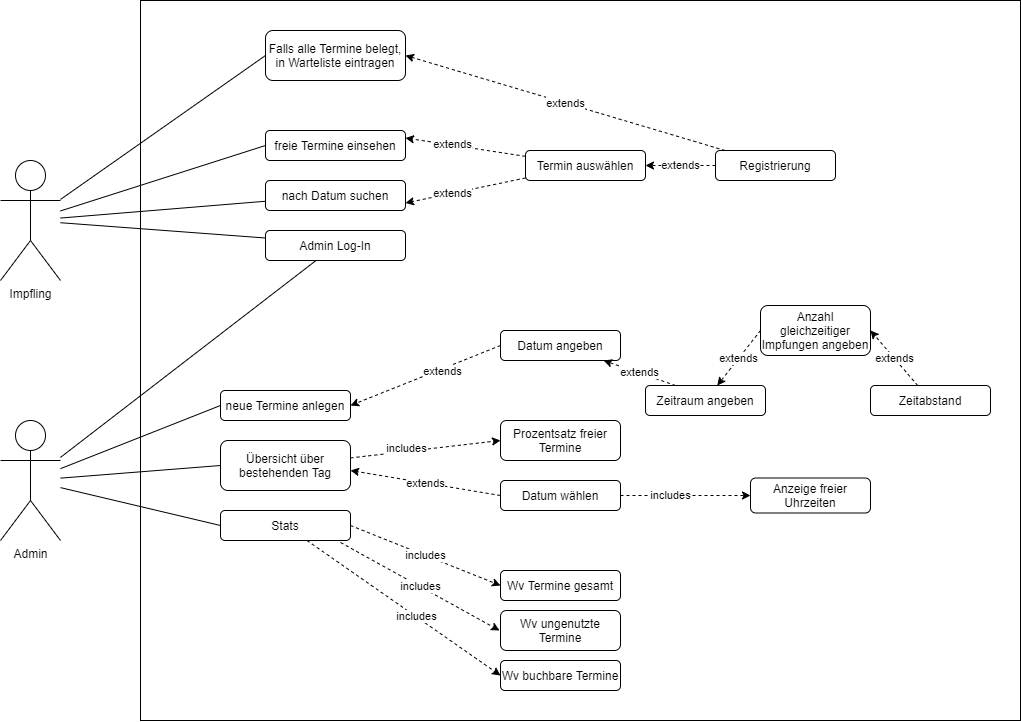

The diagram above was exported from draw.io. Its source (the exported page's mxGraphModel, read from the mxfile embedded in the PNG):
<mxGraphModel dx="1718" dy="962" grid="1" gridSize="10" guides="1" tooltips="1" connect="1" arrows="1" fold="1" page="1" pageScale="1" pageWidth="850" pageHeight="1100" math="0" shadow="0">
  <root>
    <mxCell id="0" />
    <mxCell id="1" parent="0" />
    <mxCell id="EC5ipndMjErq8LvybOqX-3" value="" style="rounded=0;whiteSpace=wrap;html=1;" vertex="1" parent="1">
      <mxGeometry x="500" y="180" width="880" height="720" as="geometry" />
    </mxCell>
    <mxCell id="TXKvbKw5IdM0eBhvehdw-46" style="edgeStyle=none;rounded=1;orthogonalLoop=1;jettySize=auto;html=1;entryX=0;entryY=0.5;entryDx=0;entryDy=0;endArrow=none;endFill=0;" parent="1" source="TXKvbKw5IdM0eBhvehdw-4" target="TXKvbKw5IdM0eBhvehdw-12" edge="1">
      <mxGeometry relative="1" as="geometry" />
    </mxCell>
    <mxCell id="TXKvbKw5IdM0eBhvehdw-47" style="edgeStyle=none;rounded=1;orthogonalLoop=1;jettySize=auto;html=1;endArrow=none;endFill=0;" parent="1" source="TXKvbKw5IdM0eBhvehdw-4" target="TXKvbKw5IdM0eBhvehdw-13" edge="1">
      <mxGeometry relative="1" as="geometry" />
    </mxCell>
    <mxCell id="TXKvbKw5IdM0eBhvehdw-48" style="edgeStyle=none;rounded=1;orthogonalLoop=1;jettySize=auto;html=1;entryX=0;entryY=0.25;entryDx=0;entryDy=0;endArrow=none;endFill=0;" parent="1" source="TXKvbKw5IdM0eBhvehdw-4" target="TXKvbKw5IdM0eBhvehdw-14" edge="1">
      <mxGeometry relative="1" as="geometry" />
    </mxCell>
    <mxCell id="TXKvbKw5IdM0eBhvehdw-54" style="edgeStyle=none;rounded=1;orthogonalLoop=1;jettySize=auto;html=1;entryX=0;entryY=0.5;entryDx=0;entryDy=0;endArrow=none;endFill=0;" parent="1" source="TXKvbKw5IdM0eBhvehdw-4" target="TXKvbKw5IdM0eBhvehdw-53" edge="1">
      <mxGeometry relative="1" as="geometry" />
    </mxCell>
    <mxCell id="TXKvbKw5IdM0eBhvehdw-4" value="Impfling" style="shape=umlActor;verticalLabelPosition=bottom;verticalAlign=top;html=1;outlineConnect=0;" parent="1" vertex="1">
      <mxGeometry x="360" y="340" width="60" height="120" as="geometry" />
    </mxCell>
    <mxCell id="TXKvbKw5IdM0eBhvehdw-49" style="edgeStyle=none;rounded=1;orthogonalLoop=1;jettySize=auto;html=1;entryX=0;entryY=0.5;entryDx=0;entryDy=0;endArrow=none;endFill=0;" parent="1" source="TXKvbKw5IdM0eBhvehdw-8" target="TXKvbKw5IdM0eBhvehdw-16" edge="1">
      <mxGeometry relative="1" as="geometry" />
    </mxCell>
    <mxCell id="TXKvbKw5IdM0eBhvehdw-50" style="edgeStyle=none;rounded=1;orthogonalLoop=1;jettySize=auto;html=1;entryX=0;entryY=0.5;entryDx=0;entryDy=0;endArrow=none;endFill=0;" parent="1" source="TXKvbKw5IdM0eBhvehdw-8" target="TXKvbKw5IdM0eBhvehdw-17" edge="1">
      <mxGeometry relative="1" as="geometry" />
    </mxCell>
    <mxCell id="TXKvbKw5IdM0eBhvehdw-51" style="edgeStyle=none;rounded=1;orthogonalLoop=1;jettySize=auto;html=1;entryX=0;entryY=0.5;entryDx=0;entryDy=0;endArrow=none;endFill=0;" parent="1" source="TXKvbKw5IdM0eBhvehdw-8" target="TXKvbKw5IdM0eBhvehdw-18" edge="1">
      <mxGeometry relative="1" as="geometry" />
    </mxCell>
    <mxCell id="TXKvbKw5IdM0eBhvehdw-8" value="Admin" style="shape=umlActor;verticalLabelPosition=bottom;verticalAlign=top;html=1;outlineConnect=0;" parent="1" vertex="1">
      <mxGeometry x="360" y="600" width="60" height="120" as="geometry" />
    </mxCell>
    <mxCell id="TXKvbKw5IdM0eBhvehdw-12" value="freie Termine einsehen" style="rounded=1;whiteSpace=wrap;html=1;" parent="1" vertex="1">
      <mxGeometry x="625" y="310" width="140" height="30" as="geometry" />
    </mxCell>
    <mxCell id="TXKvbKw5IdM0eBhvehdw-13" value="nach Datum suchen" style="rounded=1;whiteSpace=wrap;html=1;" parent="1" vertex="1">
      <mxGeometry x="625" y="360" width="140" height="30" as="geometry" />
    </mxCell>
    <mxCell id="TXKvbKw5IdM0eBhvehdw-19" style="edgeStyle=none;rounded=1;orthogonalLoop=1;jettySize=auto;html=1;endArrow=none;endFill=0;" parent="1" source="TXKvbKw5IdM0eBhvehdw-14" target="TXKvbKw5IdM0eBhvehdw-8" edge="1">
      <mxGeometry relative="1" as="geometry" />
    </mxCell>
    <mxCell id="TXKvbKw5IdM0eBhvehdw-14" value="Admin Log-In" style="rounded=1;whiteSpace=wrap;html=1;" parent="1" vertex="1">
      <mxGeometry x="625" y="410" width="140" height="30" as="geometry" />
    </mxCell>
    <mxCell id="TXKvbKw5IdM0eBhvehdw-41" style="edgeStyle=none;rounded=1;orthogonalLoop=1;jettySize=auto;html=1;entryX=1;entryY=0.25;entryDx=0;entryDy=0;dashed=1;" parent="1" source="TXKvbKw5IdM0eBhvehdw-15" target="TXKvbKw5IdM0eBhvehdw-12" edge="1">
      <mxGeometry relative="1" as="geometry" />
    </mxCell>
    <mxCell id="TXKvbKw5IdM0eBhvehdw-68" value="extends" style="edgeLabel;html=1;align=center;verticalAlign=middle;resizable=0;points=[];" parent="TXKvbKw5IdM0eBhvehdw-41" vertex="1" connectable="0">
      <mxGeometry x="0.2184" y="-1" relative="1" as="geometry">
        <mxPoint as="offset" />
      </mxGeometry>
    </mxCell>
    <mxCell id="TXKvbKw5IdM0eBhvehdw-42" style="edgeStyle=none;rounded=1;orthogonalLoop=1;jettySize=auto;html=1;entryX=1;entryY=0.75;entryDx=0;entryDy=0;dashed=1;" parent="1" source="TXKvbKw5IdM0eBhvehdw-15" target="TXKvbKw5IdM0eBhvehdw-13" edge="1">
      <mxGeometry relative="1" as="geometry" />
    </mxCell>
    <mxCell id="TXKvbKw5IdM0eBhvehdw-69" value="extends" style="edgeLabel;html=1;align=center;verticalAlign=middle;resizable=0;points=[];" parent="TXKvbKw5IdM0eBhvehdw-42" vertex="1" connectable="0">
      <mxGeometry x="0.2176" relative="1" as="geometry">
        <mxPoint as="offset" />
      </mxGeometry>
    </mxCell>
    <mxCell id="TXKvbKw5IdM0eBhvehdw-15" value="Termin auswählen" style="rounded=1;whiteSpace=wrap;html=1;" parent="1" vertex="1">
      <mxGeometry x="885" y="330" width="120" height="30" as="geometry" />
    </mxCell>
    <mxCell id="TXKvbKw5IdM0eBhvehdw-16" value="neue Termine anlegen" style="rounded=1;whiteSpace=wrap;html=1;" parent="1" vertex="1">
      <mxGeometry x="580" y="570" width="130" height="30" as="geometry" />
    </mxCell>
    <mxCell id="TXKvbKw5IdM0eBhvehdw-64" style="edgeStyle=none;rounded=1;orthogonalLoop=1;jettySize=auto;html=1;entryX=0;entryY=0.5;entryDx=0;entryDy=0;dashed=1;endArrow=classic;endFill=1;" parent="1" source="TXKvbKw5IdM0eBhvehdw-17" target="TXKvbKw5IdM0eBhvehdw-20" edge="1">
      <mxGeometry relative="1" as="geometry" />
    </mxCell>
    <mxCell id="TXKvbKw5IdM0eBhvehdw-65" value="includes" style="edgeLabel;html=1;align=center;verticalAlign=middle;resizable=0;points=[];" parent="TXKvbKw5IdM0eBhvehdw-64" vertex="1" connectable="0">
      <mxGeometry x="-0.262" y="3" relative="1" as="geometry">
        <mxPoint as="offset" />
      </mxGeometry>
    </mxCell>
    <mxCell id="TXKvbKw5IdM0eBhvehdw-17" value="Übersicht über bestehenden Tag" style="rounded=1;whiteSpace=wrap;html=1;" parent="1" vertex="1">
      <mxGeometry x="580" y="620" width="130" height="50" as="geometry" />
    </mxCell>
    <mxCell id="TXKvbKw5IdM0eBhvehdw-56" value="includes" style="edgeStyle=none;rounded=1;orthogonalLoop=1;jettySize=auto;html=1;entryX=0;entryY=0.5;entryDx=0;entryDy=0;dashed=1;endArrow=classic;endFill=1;exitX=1;exitY=0.5;exitDx=0;exitDy=0;" parent="1" source="TXKvbKw5IdM0eBhvehdw-18" target="TXKvbKw5IdM0eBhvehdw-33" edge="1">
      <mxGeometry relative="1" as="geometry" />
    </mxCell>
    <mxCell id="TXKvbKw5IdM0eBhvehdw-57" value="includes" style="edgeStyle=none;rounded=1;orthogonalLoop=1;jettySize=auto;html=1;entryX=0;entryY=0.5;entryDx=0;entryDy=0;dashed=1;endArrow=classic;endFill=1;exitX=0.931;exitY=1.067;exitDx=0;exitDy=0;exitPerimeter=0;" parent="1" edge="1">
      <mxGeometry relative="1" as="geometry">
        <mxPoint x="700.0300000000002" y="722.0100000000002" as="sourcePoint" />
        <mxPoint x="859" y="810" as="targetPoint" />
      </mxGeometry>
    </mxCell>
    <mxCell id="TXKvbKw5IdM0eBhvehdw-58" style="edgeStyle=none;rounded=1;orthogonalLoop=1;jettySize=auto;html=1;entryX=0;entryY=0.5;entryDx=0;entryDy=0;dashed=1;endArrow=classic;endFill=1;" parent="1" source="TXKvbKw5IdM0eBhvehdw-18" edge="1">
      <mxGeometry relative="1" as="geometry">
        <mxPoint x="860" y="855" as="targetPoint" />
      </mxGeometry>
    </mxCell>
    <mxCell id="TXKvbKw5IdM0eBhvehdw-59" value="includes" style="edgeLabel;html=1;align=center;verticalAlign=middle;resizable=0;points=[];" parent="TXKvbKw5IdM0eBhvehdw-58" vertex="1" connectable="0">
      <mxGeometry x="0.1229" relative="1" as="geometry">
        <mxPoint as="offset" />
      </mxGeometry>
    </mxCell>
    <mxCell id="TXKvbKw5IdM0eBhvehdw-18" value="Stats" style="rounded=1;whiteSpace=wrap;html=1;" parent="1" vertex="1">
      <mxGeometry x="580" y="690" width="130" height="30" as="geometry" />
    </mxCell>
    <mxCell id="TXKvbKw5IdM0eBhvehdw-20" value="Prozentsatz freier Termine" style="rounded=1;whiteSpace=wrap;html=1;" parent="1" vertex="1">
      <mxGeometry x="860" y="600" width="120" height="40" as="geometry" />
    </mxCell>
    <mxCell id="TXKvbKw5IdM0eBhvehdw-26" value="extends" style="edgeStyle=none;rounded=1;orthogonalLoop=1;jettySize=auto;html=1;exitX=0;exitY=0.5;exitDx=0;exitDy=0;dashed=1;" parent="1" source="TXKvbKw5IdM0eBhvehdw-21" edge="1">
      <mxGeometry relative="1" as="geometry">
        <mxPoint x="710" y="650" as="targetPoint" />
      </mxGeometry>
    </mxCell>
    <mxCell id="TXKvbKw5IdM0eBhvehdw-62" style="edgeStyle=none;rounded=1;orthogonalLoop=1;jettySize=auto;html=1;entryX=0;entryY=0.5;entryDx=0;entryDy=0;dashed=1;endArrow=classic;endFill=1;" parent="1" source="TXKvbKw5IdM0eBhvehdw-21" target="TXKvbKw5IdM0eBhvehdw-22" edge="1">
      <mxGeometry relative="1" as="geometry" />
    </mxCell>
    <mxCell id="TXKvbKw5IdM0eBhvehdw-63" value="includes" style="edgeLabel;html=1;align=center;verticalAlign=middle;resizable=0;points=[];" parent="TXKvbKw5IdM0eBhvehdw-62" vertex="1" connectable="0">
      <mxGeometry x="-0.2462" relative="1" as="geometry">
        <mxPoint as="offset" />
      </mxGeometry>
    </mxCell>
    <mxCell id="TXKvbKw5IdM0eBhvehdw-21" value="Datum wählen" style="rounded=1;whiteSpace=wrap;html=1;" parent="1" vertex="1">
      <mxGeometry x="860" y="660" width="120" height="30" as="geometry" />
    </mxCell>
    <mxCell id="TXKvbKw5IdM0eBhvehdw-22" value="Anzeige freier Uhrzeiten" style="rounded=1;whiteSpace=wrap;html=1;" parent="1" vertex="1">
      <mxGeometry x="1110" y="657.5" width="120" height="35" as="geometry" />
    </mxCell>
    <mxCell id="TXKvbKw5IdM0eBhvehdw-28" style="edgeStyle=none;rounded=1;orthogonalLoop=1;jettySize=auto;html=1;exitX=0;exitY=0.5;exitDx=0;exitDy=0;entryX=1;entryY=0.5;entryDx=0;entryDy=0;dashed=1;" parent="1" source="TXKvbKw5IdM0eBhvehdw-27" target="TXKvbKw5IdM0eBhvehdw-16" edge="1">
      <mxGeometry relative="1" as="geometry" />
    </mxCell>
    <mxCell id="TXKvbKw5IdM0eBhvehdw-66" value="extends" style="edgeLabel;html=1;align=center;verticalAlign=middle;resizable=0;points=[];" parent="TXKvbKw5IdM0eBhvehdw-28" vertex="1" connectable="0">
      <mxGeometry x="-0.2184" y="2" relative="1" as="geometry">
        <mxPoint as="offset" />
      </mxGeometry>
    </mxCell>
    <mxCell id="TXKvbKw5IdM0eBhvehdw-27" value="Datum angeben" style="rounded=1;whiteSpace=wrap;html=1;" parent="1" vertex="1">
      <mxGeometry x="860" y="510" width="120" height="30" as="geometry" />
    </mxCell>
    <mxCell id="TXKvbKw5IdM0eBhvehdw-32" value="extends" style="edgeStyle=none;rounded=1;orthogonalLoop=1;jettySize=auto;html=1;dashed=1;exitX=0.25;exitY=0;exitDx=0;exitDy=0;" parent="1" source="TXKvbKw5IdM0eBhvehdw-29" target="TXKvbKw5IdM0eBhvehdw-27" edge="1">
      <mxGeometry relative="1" as="geometry" />
    </mxCell>
    <mxCell id="TXKvbKw5IdM0eBhvehdw-29" value="Zeitraum angeben" style="rounded=1;whiteSpace=wrap;html=1;" parent="1" vertex="1">
      <mxGeometry x="1005" y="565" width="120" height="30" as="geometry" />
    </mxCell>
    <mxCell id="TXKvbKw5IdM0eBhvehdw-31" value="extends" style="edgeStyle=none;rounded=1;orthogonalLoop=1;jettySize=auto;html=1;dashed=1;exitX=0;exitY=0.5;exitDx=0;exitDy=0;" parent="1" source="TXKvbKw5IdM0eBhvehdw-30" target="TXKvbKw5IdM0eBhvehdw-29" edge="1">
      <mxGeometry relative="1" as="geometry" />
    </mxCell>
    <mxCell id="TXKvbKw5IdM0eBhvehdw-30" value="Anzahl gleichzeitiger Impfungen angeben" style="rounded=1;whiteSpace=wrap;html=1;" parent="1" vertex="1">
      <mxGeometry x="1120" y="485" width="110" height="50" as="geometry" />
    </mxCell>
    <mxCell id="TXKvbKw5IdM0eBhvehdw-33" value="Wv Termine gesamt" style="rounded=1;whiteSpace=wrap;html=1;" parent="1" vertex="1">
      <mxGeometry x="860" y="750" width="120" height="30" as="geometry" />
    </mxCell>
    <mxCell id="TXKvbKw5IdM0eBhvehdw-34" value="Wv ungenutzte Termine" style="rounded=1;whiteSpace=wrap;html=1;" parent="1" vertex="1">
      <mxGeometry x="860" y="790" width="120" height="40" as="geometry" />
    </mxCell>
    <mxCell id="TXKvbKw5IdM0eBhvehdw-35" value="Wv buchbare Termine" style="rounded=1;whiteSpace=wrap;html=1;" parent="1" vertex="1">
      <mxGeometry x="860" y="840" width="120" height="30" as="geometry" />
    </mxCell>
    <mxCell id="TXKvbKw5IdM0eBhvehdw-40" value="extends" style="edgeStyle=none;rounded=1;orthogonalLoop=1;jettySize=auto;html=1;entryX=1;entryY=0.5;entryDx=0;entryDy=0;dashed=1;" parent="1" source="TXKvbKw5IdM0eBhvehdw-39" target="TXKvbKw5IdM0eBhvehdw-30" edge="1">
      <mxGeometry relative="1" as="geometry" />
    </mxCell>
    <mxCell id="TXKvbKw5IdM0eBhvehdw-39" value="Zeitabstand" style="rounded=1;whiteSpace=wrap;html=1;" parent="1" vertex="1">
      <mxGeometry x="1230" y="565" width="120" height="30" as="geometry" />
    </mxCell>
    <mxCell id="TXKvbKw5IdM0eBhvehdw-44" value="extends" style="edgeStyle=none;rounded=1;orthogonalLoop=1;jettySize=auto;html=1;entryX=1;entryY=0.5;entryDx=0;entryDy=0;dashed=1;" parent="1" source="TXKvbKw5IdM0eBhvehdw-43" target="TXKvbKw5IdM0eBhvehdw-15" edge="1">
      <mxGeometry relative="1" as="geometry" />
    </mxCell>
    <mxCell id="TXKvbKw5IdM0eBhvehdw-55" value="extends" style="edgeStyle=none;rounded=1;orthogonalLoop=1;jettySize=auto;html=1;entryX=1;entryY=0.5;entryDx=0;entryDy=0;endArrow=classic;endFill=1;dashed=1;" parent="1" source="TXKvbKw5IdM0eBhvehdw-43" target="TXKvbKw5IdM0eBhvehdw-53" edge="1">
      <mxGeometry relative="1" as="geometry" />
    </mxCell>
    <mxCell id="TXKvbKw5IdM0eBhvehdw-43" value="Registrierung" style="rounded=1;whiteSpace=wrap;html=1;" parent="1" vertex="1">
      <mxGeometry x="1075" y="330" width="120" height="30" as="geometry" />
    </mxCell>
    <mxCell id="TXKvbKw5IdM0eBhvehdw-53" value="Falls alle Termine belegt, in Warteliste eintragen" style="rounded=1;whiteSpace=wrap;html=1;" parent="1" vertex="1">
      <mxGeometry x="625" y="210" width="140" height="50" as="geometry" />
    </mxCell>
  </root>
</mxGraphModel>